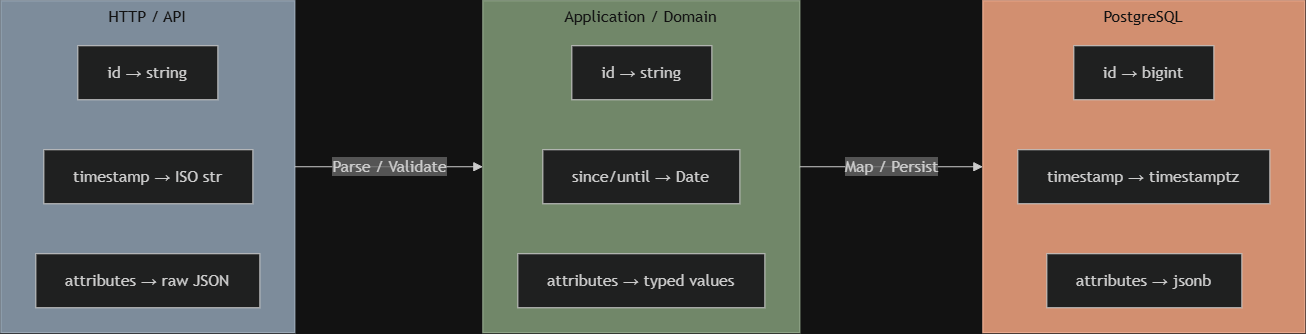

The diagram above was exported from draw.io. Its source (the exported page's mxGraphModel, read from the mxfile embedded in the PNG):
<mxGraphModel dx="4040" dy="3663" grid="1" gridSize="10" guides="1" tooltips="1" connect="1" arrows="1" fold="1" page="1" pageScale="1" pageWidth="850" pageHeight="1100" math="0" shadow="0">
  <root>
    <mxCell id="0" />
    <mxCell id="1" parent="0" />
    <UserObject label="HTTP / API" mermaidId="n:HTTP_API" mermaidBaseStyle="html=1;whiteSpace=wrap;strokeWidth=1;verticalAlign=top;fillColor=light-dark(#ffffde,#1f2020);strokeColor=light-dark(#aaaa33,#cccccc);fontColor=light-dark(#333333,#cccccc);fontFamily=Trebuchet MS,Verdana,Arial,sans-serif;fontSize=16;" mermaidBaseValue="HTTP / API" id="G3BPbNdxVWZIYvJ_4cfj-79">
      <mxCell parent="1" style="html=1;whiteSpace=wrap;strokeWidth=1;verticalAlign=top;fillColor=#647687;strokeColor=#314354;fontFamily=Trebuchet MS,Verdana,Arial,sans-serif;fontSize=16;fontColor=#ffffff;" vertex="1">
        <mxGeometry height="332" width="294" x="230" y="-70" as="geometry" />
      </mxCell>
    </UserObject>
    <UserObject label="id → string" mermaidId="n:H1" mermaidBaseStyle="html=1;whiteSpace=wrap;strokeWidth=1;fillColor=light-dark(#ECECFF,#1f2020);strokeColor=light-dark(#9370DB,#cccccc);fontColor=light-dark(#333333,#cccccc);fontFamily=Trebuchet MS,Verdana,Arial,sans-serif;fontSize=16;" mermaidBaseValue="id → string" id="G3BPbNdxVWZIYvJ_4cfj-80">
      <mxCell parent="G3BPbNdxVWZIYvJ_4cfj-79" style="html=1;whiteSpace=wrap;strokeWidth=1;fillColor=light-dark(#ECECFF,#1f2020);strokeColor=light-dark(#9370DB,#cccccc);fontColor=light-dark(#333333,#cccccc);fontFamily=Trebuchet MS,Verdana,Arial,sans-serif;fontSize=16;" vertex="1">
        <mxGeometry height="54" width="140" x="77" y="45" as="geometry" />
      </mxCell>
    </UserObject>
    <UserObject label="timestamp → ISO str" mermaidId="n:H2" mermaidBaseStyle="html=1;whiteSpace=wrap;strokeWidth=1;fillColor=light-dark(#ECECFF,#1f2020);strokeColor=light-dark(#9370DB,#cccccc);fontColor=light-dark(#333333,#cccccc);fontFamily=Trebuchet MS,Verdana,Arial,sans-serif;fontSize=16;" mermaidBaseValue="timestamp → ISO str" id="G3BPbNdxVWZIYvJ_4cfj-81">
      <mxCell parent="G3BPbNdxVWZIYvJ_4cfj-79" style="html=1;whiteSpace=wrap;strokeWidth=1;fillColor=light-dark(#ECECFF,#1f2020);strokeColor=light-dark(#9370DB,#cccccc);fontColor=light-dark(#333333,#cccccc);fontFamily=Trebuchet MS,Verdana,Arial,sans-serif;fontSize=16;" vertex="1">
        <mxGeometry height="54" width="209" x="43" y="149" as="geometry" />
      </mxCell>
    </UserObject>
    <UserObject label="attributes → raw JSON" mermaidId="n:H3" mermaidBaseStyle="html=1;whiteSpace=wrap;strokeWidth=1;fillColor=light-dark(#ECECFF,#1f2020);strokeColor=light-dark(#9370DB,#cccccc);fontColor=light-dark(#333333,#cccccc);fontFamily=Trebuchet MS,Verdana,Arial,sans-serif;fontSize=16;" mermaidBaseValue="attributes → raw JSON" id="G3BPbNdxVWZIYvJ_4cfj-82">
      <mxCell parent="G3BPbNdxVWZIYvJ_4cfj-79" style="html=1;whiteSpace=wrap;strokeWidth=1;fillColor=light-dark(#ECECFF,#1f2020);strokeColor=light-dark(#9370DB,#cccccc);fontColor=light-dark(#333333,#cccccc);fontFamily=Trebuchet MS,Verdana,Arial,sans-serif;fontSize=16;" vertex="1">
        <mxGeometry height="54" width="224" x="35" y="253" as="geometry" />
      </mxCell>
    </UserObject>
    <UserObject label="Parse / Validate" mermaidId="e:API-&gt;APP#0" mermaidBaseStyle="curved=1;startArrow=none;endArrow=block;endSize=7;strokeColor=light-dark(#333333,#cccccc);html=1;fontSize=16;labelBackgroundColor=light-dark(#E8E8E88D,#2a2a2a8D);fontFamily=Trebuchet MS,Verdana,Arial,sans-serif;fontColor=light-dark(#333333,#cccccc);exitX=1;exitY=0.5;entryX=0;entryY=0.5;" mermaidBaseValue="Parse / Validate" id="G3BPbNdxVWZIYvJ_4cfj-76">
      <mxCell edge="1" parent="1" source="G3BPbNdxVWZIYvJ_4cfj-79" style="curved=1;startArrow=none;endArrow=block;endSize=7;strokeColor=light-dark(#333333,#cccccc);html=1;fontSize=16;labelBackgroundColor=light-dark(#E8E8E88D,#2a2a2a8D);fontFamily=Trebuchet MS,Verdana,Arial,sans-serif;fontColor=light-dark(#333333,#cccccc);exitX=1;exitY=0.5;entryX=0;entryY=0.5;rounded=0;exitDx=0;exitDy=0;entryDx=0;entryDy=0;" target="G3BPbNdxVWZIYvJ_4cfj-83">
        <mxGeometry relative="1" as="geometry">
          <Array as="points" />
          <mxPoint x="534" y="96" as="sourcePoint" />
          <mxPoint x="698" y="96" as="targetPoint" />
        </mxGeometry>
      </mxCell>
    </UserObject>
    <UserObject label="Application / Domain" mermaidId="n:Application_Domain" mermaidBaseStyle="html=1;whiteSpace=wrap;strokeWidth=1;verticalAlign=top;fillColor=light-dark(#ffffde,#1f2020);strokeColor=light-dark(#aaaa33,#cccccc);fontColor=light-dark(#333333,#cccccc);fontFamily=Trebuchet MS,Verdana,Arial,sans-serif;fontSize=16;" mermaidBaseValue="Application / Domain" id="G3BPbNdxVWZIYvJ_4cfj-83">
      <mxCell parent="1" style="html=1;whiteSpace=wrap;strokeWidth=1;verticalAlign=top;fillColor=#6d8764;strokeColor=#3A5431;fontColor=#ffffff;fontFamily=Trebuchet MS,Verdana,Arial,sans-serif;fontSize=16;" vertex="1">
        <mxGeometry height="332" width="317" x="712" y="-70" as="geometry" />
      </mxCell>
    </UserObject>
    <UserObject label="id → string" mermaidId="n:A1" mermaidBaseStyle="html=1;whiteSpace=wrap;strokeWidth=1;fillColor=light-dark(#ECECFF,#1f2020);strokeColor=light-dark(#9370DB,#cccccc);fontColor=light-dark(#333333,#cccccc);fontFamily=Trebuchet MS,Verdana,Arial,sans-serif;fontSize=16;" mermaidBaseValue="id → string" id="G3BPbNdxVWZIYvJ_4cfj-84">
      <mxCell parent="G3BPbNdxVWZIYvJ_4cfj-83" style="html=1;whiteSpace=wrap;strokeWidth=1;fillColor=light-dark(#ECECFF,#1f2020);strokeColor=light-dark(#9370DB,#cccccc);fontColor=light-dark(#333333,#cccccc);fontFamily=Trebuchet MS,Verdana,Arial,sans-serif;fontSize=16;" vertex="1">
        <mxGeometry height="54" width="140" x="89" y="45" as="geometry" />
      </mxCell>
    </UserObject>
    <UserObject label="since/until → Date" mermaidId="n:A2" mermaidBaseStyle="html=1;whiteSpace=wrap;strokeWidth=1;fillColor=light-dark(#ECECFF,#1f2020);strokeColor=light-dark(#9370DB,#cccccc);fontColor=light-dark(#333333,#cccccc);fontFamily=Trebuchet MS,Verdana,Arial,sans-serif;fontSize=16;" mermaidBaseValue="since/until → Date" id="G3BPbNdxVWZIYvJ_4cfj-85">
      <mxCell parent="G3BPbNdxVWZIYvJ_4cfj-83" style="html=1;whiteSpace=wrap;strokeWidth=1;fillColor=light-dark(#ECECFF,#1f2020);strokeColor=light-dark(#9370DB,#cccccc);fontColor=light-dark(#333333,#cccccc);fontFamily=Trebuchet MS,Verdana,Arial,sans-serif;fontSize=16;" vertex="1">
        <mxGeometry height="54" width="197" x="60" y="149" as="geometry" />
      </mxCell>
    </UserObject>
    <UserObject label="attributes → typed values" mermaidId="n:A3" mermaidBaseStyle="html=1;whiteSpace=wrap;strokeWidth=1;fillColor=light-dark(#ECECFF,#1f2020);strokeColor=light-dark(#9370DB,#cccccc);fontColor=light-dark(#333333,#cccccc);fontFamily=Trebuchet MS,Verdana,Arial,sans-serif;fontSize=16;" mermaidBaseValue="attributes → typed values" id="G3BPbNdxVWZIYvJ_4cfj-86">
      <mxCell parent="G3BPbNdxVWZIYvJ_4cfj-83" style="html=1;whiteSpace=wrap;strokeWidth=1;fillColor=light-dark(#ECECFF,#1f2020);strokeColor=light-dark(#9370DB,#cccccc);fontColor=light-dark(#333333,#cccccc);fontFamily=Trebuchet MS,Verdana,Arial,sans-serif;fontSize=16;" vertex="1">
        <mxGeometry height="54" width="247" x="35" y="253" as="geometry" />
      </mxCell>
    </UserObject>
    <UserObject label="Map / Persist" mermaidId="e:APP-&gt;DB#0" mermaidBaseStyle="curved=1;startArrow=none;endArrow=block;endSize=7;strokeColor=light-dark(#333333,#cccccc);html=1;fontSize=16;labelBackgroundColor=light-dark(#E8E8E88D,#2a2a2a8D);fontFamily=Trebuchet MS,Verdana,Arial,sans-serif;fontColor=light-dark(#333333,#cccccc);exitX=1;exitY=0.5;entryX=0;entryY=0.5;" mermaidBaseValue="Map / Persist" id="G3BPbNdxVWZIYvJ_4cfj-77">
      <mxCell edge="1" parent="1" source="G3BPbNdxVWZIYvJ_4cfj-83" style="curved=1;startArrow=none;endArrow=block;endSize=7;strokeColor=light-dark(#333333,#cccccc);html=1;fontSize=16;labelBackgroundColor=light-dark(#E8E8E88D,#2a2a2a8D);fontFamily=Trebuchet MS,Verdana,Arial,sans-serif;fontColor=light-dark(#333333,#cccccc);entryX=0;entryY=0.5;rounded=0;exitX=1;exitY=0.5;exitDx=0;exitDy=0;entryDx=0;entryDy=0;" target="G3BPbNdxVWZIYvJ_4cfj-87">
        <mxGeometry relative="1" as="geometry">
          <Array as="points" />
          <mxPoint x="1032" y="96" as="sourcePoint" />
          <mxPoint x="1196" y="96" as="targetPoint" />
        </mxGeometry>
      </mxCell>
    </UserObject>
    <UserObject label="PostgreSQL" mermaidId="n:PostgreSQL" mermaidBaseStyle="html=1;whiteSpace=wrap;strokeWidth=1;verticalAlign=top;fillColor=light-dark(#ffffde,#1f2020);strokeColor=light-dark(#aaaa33,#cccccc);fontColor=light-dark(#333333,#cccccc);fontFamily=Trebuchet MS,Verdana,Arial,sans-serif;fontSize=16;" mermaidBaseValue="PostgreSQL" id="G3BPbNdxVWZIYvJ_4cfj-87">
      <mxCell parent="1" style="html=1;whiteSpace=wrap;strokeWidth=1;verticalAlign=top;fillColor=#a0522d;strokeColor=#6D1F00;fontColor=#ffffff;fontFamily=Trebuchet MS,Verdana,Arial,sans-serif;fontSize=16;" vertex="1">
        <mxGeometry height="332" width="322" x="1212" y="-70" as="geometry" />
      </mxCell>
    </UserObject>
    <UserObject label="id → bigint" mermaidId="n:P1" mermaidBaseStyle="html=1;whiteSpace=wrap;strokeWidth=1;fillColor=light-dark(#ECECFF,#1f2020);strokeColor=light-dark(#9370DB,#cccccc);fontColor=light-dark(#333333,#cccccc);fontFamily=Trebuchet MS,Verdana,Arial,sans-serif;fontSize=16;" mermaidBaseValue="id → bigint" id="G3BPbNdxVWZIYvJ_4cfj-88">
      <mxCell parent="G3BPbNdxVWZIYvJ_4cfj-87" style="html=1;whiteSpace=wrap;strokeWidth=1;fillColor=light-dark(#ECECFF,#1f2020);strokeColor=light-dark(#9370DB,#cccccc);fontColor=light-dark(#333333,#cccccc);fontFamily=Trebuchet MS,Verdana,Arial,sans-serif;fontSize=16;" vertex="1">
        <mxGeometry height="54" width="140" x="91" y="45" as="geometry" />
      </mxCell>
    </UserObject>
    <UserObject label="timestamp → timestamptz" mermaidId="n:P2" mermaidBaseStyle="html=1;whiteSpace=wrap;strokeWidth=1;fillColor=light-dark(#ECECFF,#1f2020);strokeColor=light-dark(#9370DB,#cccccc);fontColor=light-dark(#333333,#cccccc);fontFamily=Trebuchet MS,Verdana,Arial,sans-serif;fontSize=16;" mermaidBaseValue="timestamp → timestamptz" id="G3BPbNdxVWZIYvJ_4cfj-89">
      <mxCell parent="G3BPbNdxVWZIYvJ_4cfj-87" style="html=1;whiteSpace=wrap;strokeWidth=1;fillColor=light-dark(#ECECFF,#1f2020);strokeColor=light-dark(#9370DB,#cccccc);fontColor=light-dark(#333333,#cccccc);fontFamily=Trebuchet MS,Verdana,Arial,sans-serif;fontSize=16;" vertex="1">
        <mxGeometry height="54" width="252" x="35" y="149" as="geometry" />
      </mxCell>
    </UserObject>
    <UserObject label="attributes → jsonb" mermaidId="n:P3" mermaidBaseStyle="html=1;whiteSpace=wrap;strokeWidth=1;fillColor=light-dark(#ECECFF,#1f2020);strokeColor=light-dark(#9370DB,#cccccc);fontColor=light-dark(#333333,#cccccc);fontFamily=Trebuchet MS,Verdana,Arial,sans-serif;fontSize=16;" mermaidBaseValue="attributes → jsonb" id="G3BPbNdxVWZIYvJ_4cfj-90">
      <mxCell parent="G3BPbNdxVWZIYvJ_4cfj-87" style="html=1;whiteSpace=wrap;strokeWidth=1;fillColor=light-dark(#ECECFF,#1f2020);strokeColor=light-dark(#9370DB,#cccccc);fontColor=light-dark(#333333,#cccccc);fontFamily=Trebuchet MS,Verdana,Arial,sans-serif;fontSize=16;" vertex="1">
        <mxGeometry height="54" width="195" x="64" y="253" as="geometry" />
      </mxCell>
    </UserObject>
  </root>
</mxGraphModel>